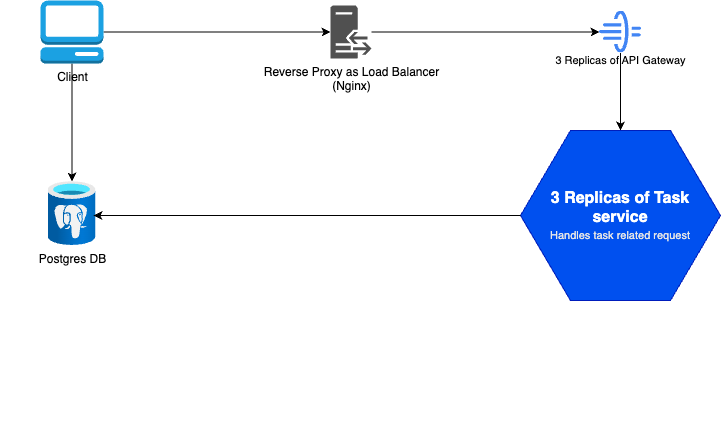

The diagram above was exported from draw.io. Its source (the exported page's mxGraphModel, read from the mxfile embedded in the PNG):
<mxGraphModel dx="954" dy="542" grid="1" gridSize="10" guides="1" tooltips="1" connect="1" arrows="1" fold="1" page="1" pageScale="1" pageWidth="827" pageHeight="1169" math="0" shadow="0">
  <root>
    <mxCell id="0" />
    <mxCell id="1" parent="0" />
    <mxCell id="Bsyhy1yMJrDskZCDvrl_-26" value="" style="group" parent="1" vertex="1" connectable="0">
      <mxGeometry x="50" y="20" width="720" height="426.2" as="geometry" />
    </mxCell>
    <mxCell id="Je1wEdKJtwiPz0xcZrlu-3" style="edgeStyle=orthogonalEdgeStyle;rounded=0;orthogonalLoop=1;jettySize=auto;html=1;" parent="Bsyhy1yMJrDskZCDvrl_-26" source="Bsyhy1yMJrDskZCDvrl_-1" target="Je1wEdKJtwiPz0xcZrlu-1" edge="1">
      <mxGeometry relative="1" as="geometry" />
    </mxCell>
    <mxCell id="cK0LHw0baGN3hMD2ETqW-1" value="" style="edgeStyle=orthogonalEdgeStyle;rounded=0;orthogonalLoop=1;jettySize=auto;html=1;" edge="1" parent="Bsyhy1yMJrDskZCDvrl_-26" source="Bsyhy1yMJrDskZCDvrl_-1" target="Je1wEdKJtwiPz0xcZrlu-4">
      <mxGeometry relative="1" as="geometry" />
    </mxCell>
    <mxCell id="Bsyhy1yMJrDskZCDvrl_-1" value="&lt;font color=&quot;#000000&quot;&gt;Client&lt;/font&gt;" style="outlineConnect=0;dashed=0;verticalLabelPosition=bottom;verticalAlign=top;align=center;html=1;shape=mxgraph.aws3.management_console;fillColor=#1ba1e2;fontColor=#ffffff;strokeColor=#006EAF;" parent="Bsyhy1yMJrDskZCDvrl_-26" vertex="1">
      <mxGeometry x="40" width="63" height="63" as="geometry" />
    </mxCell>
    <mxCell id="Bsyhy1yMJrDskZCDvrl_-24" style="edgeStyle=orthogonalEdgeStyle;rounded=0;orthogonalLoop=1;jettySize=auto;html=1;" parent="Bsyhy1yMJrDskZCDvrl_-26" source="Bsyhy1yMJrDskZCDvrl_-6" target="Bsyhy1yMJrDskZCDvrl_-13" edge="1">
      <mxGeometry relative="1" as="geometry" />
    </mxCell>
    <mxCell id="Bsyhy1yMJrDskZCDvrl_-6" value="&lt;span style=&quot;font-weight: normal;&quot;&gt;&lt;font color=&quot;#000000&quot;&gt;3 Replicas of API Gateway&lt;/font&gt;&lt;/span&gt;" style="sketch=0;html=1;verticalAlign=top;labelPosition=center;verticalLabelPosition=bottom;align=center;spacingTop=-6;fontSize=11;fontStyle=1;fontColor=#999999;shape=image;aspect=fixed;imageAspect=0;image=data:image/svg+xml,(base64 omitted: 2164 chars);" parent="Bsyhy1yMJrDskZCDvrl_-26" vertex="1">
      <mxGeometry x="599" y="10.5" width="42" height="42" as="geometry" />
    </mxCell>
    <object placeholders="1" c4Name="3 Replicas of Task service" c4Description="Handles task related request" label="&lt;font style=&quot;font-size: 16px&quot;&gt;&lt;b&gt;%c4Name%&lt;/b&gt;&lt;/font&gt;&lt;div&gt;&lt;font style=&quot;font-size: 11px&quot;&gt;&lt;font color=&quot;#E6E6E6&quot;&gt;%c4Description%&lt;/font&gt;&lt;/div&gt;" id="Bsyhy1yMJrDskZCDvrl_-13">
      <mxCell style="shape=hexagon;size=50;perimeter=hexagonPerimeter2;whiteSpace=wrap;html=1;fixedSize=1;rounded=1;labelBackgroundColor=none;fontSize=12;align=center;metaEdit=1;points=[[0.5,0,0],[1,0.25,0],[1,0.5,0],[1,0.75,0],[0.5,1,0],[0,0.75,0],[0,0.5,0],[0,0.25,0]];resizable=0;arcSize=0;fillColor=#0050ef;strokeColor=#001DBC;fontColor=#ffffff;" parent="Bsyhy1yMJrDskZCDvrl_-26" vertex="1">
        <mxGeometry x="520" y="130" width="200" height="170" as="geometry" />
      </mxCell>
    </object>
    <mxCell id="Je1wEdKJtwiPz0xcZrlu-2" style="edgeStyle=orthogonalEdgeStyle;rounded=0;orthogonalLoop=1;jettySize=auto;html=1;entryX=0;entryY=0.5;entryDx=0;entryDy=0;" parent="Bsyhy1yMJrDskZCDvrl_-26" source="Je1wEdKJtwiPz0xcZrlu-1" target="Bsyhy1yMJrDskZCDvrl_-6" edge="1">
      <mxGeometry relative="1" as="geometry" />
    </mxCell>
    <mxCell id="Je1wEdKJtwiPz0xcZrlu-1" value="Reverse Proxy as Load Balancer&lt;div&gt;(Nginx)&lt;/div&gt;" style="sketch=0;pointerEvents=1;shadow=0;dashed=0;html=1;strokeColor=none;fillColor=#505050;labelPosition=center;verticalLabelPosition=bottom;verticalAlign=top;outlineConnect=0;align=center;shape=mxgraph.office.servers.reverse_proxy;" parent="Bsyhy1yMJrDskZCDvrl_-26" vertex="1">
      <mxGeometry x="330" y="5" width="41" height="53" as="geometry" />
    </mxCell>
    <mxCell id="Je1wEdKJtwiPz0xcZrlu-4" value="Postgres DB" style="image;aspect=fixed;html=1;points=[];align=center;fontSize=12;image=img/lib/azure2/databases/Azure_Database_PostgreSQL_Server.svg;" parent="Bsyhy1yMJrDskZCDvrl_-26" vertex="1">
      <mxGeometry x="47.5" y="181.1" width="48" height="64" as="geometry" />
    </mxCell>
    <mxCell id="Je1wEdKJtwiPz0xcZrlu-5" style="edgeStyle=orthogonalEdgeStyle;rounded=0;orthogonalLoop=1;jettySize=auto;html=1;entryX=0.948;entryY=0.53;entryDx=0;entryDy=0;entryPerimeter=0;" parent="Bsyhy1yMJrDskZCDvrl_-26" source="Bsyhy1yMJrDskZCDvrl_-13" target="Je1wEdKJtwiPz0xcZrlu-4" edge="1">
      <mxGeometry relative="1" as="geometry" />
    </mxCell>
  </root>
</mxGraphModel>